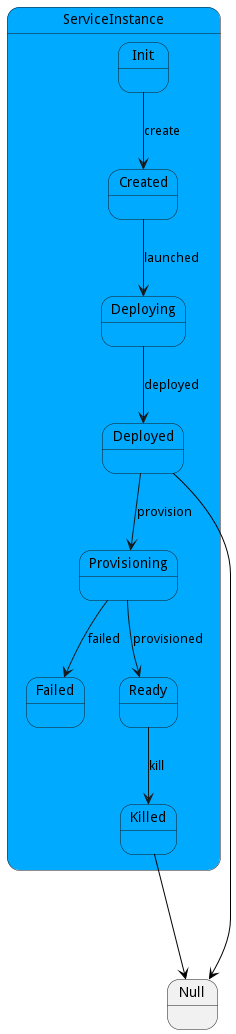

The diagram above was rendered by PlantUML. Its source (embedded in the PNG):
@startuml



state ServiceInstance #00aaff {

    state Init #00aaff {
    }

    state Created #00aaff {
    }

    state Deploying #00aaff {
    }

    state Deployed #00aaff {
    }

    state Provisioning #00aaff {
    }

    state Failed #00aaff {
    }

    state Ready #00aaff {
    }

    state Killed #00aaff {
    }

}


Init --> Created : create

Created --> Deploying : launched

Deploying --> Deployed : deployed

Deployed --> Provisioning : provision

Provisioning --> Ready : provisioned

Provisioning --> Failed : failed

Ready --> Killed : kill



 
 Deployed -[#black]--> Null
 
 
 Killed -[#black]--> Null
 

@enduml